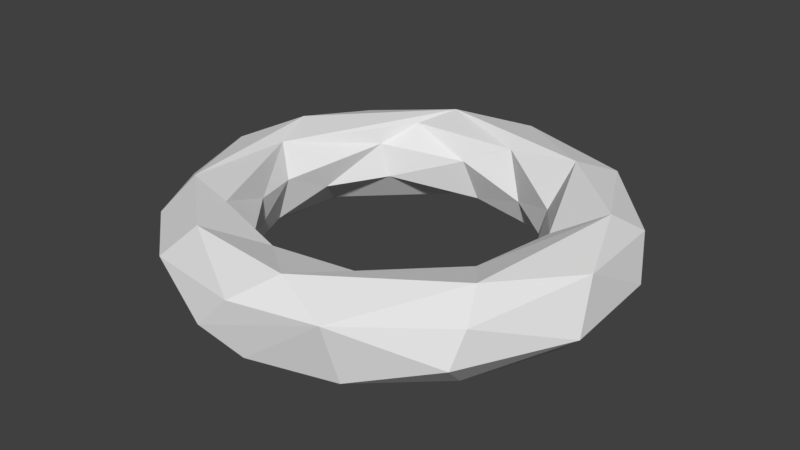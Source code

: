 # Source: Ring.blend  (saved by Blender 2.80.75; exported with 4.5.12 LTS)
import bpy
from mathutils import Matrix  # noqa: F401  (used for matrix-valued properties, if any)

bpy.ops.wm.read_factory_settings(use_empty=True)
scene = bpy.context.scene
scene.name = 'Scene'

# ---- collections
col_collection_1 = bpy.data.collections.new('Collection 1'); scene.collection.children.link(col_collection_1)

# ---- world
world_world = bpy.data.worlds.new('World'); scene.world = world_world
world_world.color = (0.05088, 0.05088, 0.05088)
world_world.use_sun_shadow = False
world_world.sun_shadow_jitter_overblur = 0.0
world_world.cycles.sampling_method = 'MANUAL'

# ---- meshes
me_torus = bpy.data.meshes.new('Torus')
me_torus.from_pydata([(1.19, -0.09329, 0.1827), (0.8223, 0.115, 0.181), (0.7755, -0.01987, -0.07754), (0.9029, -0.01696, -0.2157), (1.068, -0.1431, -0.2485), (1.202, 0.3688, -0.07263), (1.058, 0.4407, -0.2164), (1.106, 0.5452, 0.1199), (1.01, 0.3634, 0.2495), (0.6868, 0.4023, -0.1235), (0.9403, 0.8453, -0.05821), (0.5431, 0.7979, 0.2485), (0.5529, 0.5246, 0.06692), (0.5506, 0.7176, -0.2145), (0.5371, 0.9068, -0.2506), (0.7189, 0.9343, 0.195), (0.4574, 1.099, -0.1941), (0.2403, 0.7253, -0.06104), (0.4148, 1.186, 0.06765), (0.1052, 0.8276, 0.1869), (0.002728, 1.184, 0.1902), (-0.001136, 1.252, -0.07144), (-0.1084, 0.8234, -0.1806), (-0.4095, 0.997, 0.2485), (-0.1586, 0.7417, 0.068), (-0.2019, 1.044, -0.2516), (-0.4796, 1.168, 0.07096), (-0.4976, 0.7479, 0.2162), (-0.7125, 1.05, -0.07425), (-0.6015, 0.5342, 0.1255), (-0.541, 0.5394, -0.06628), (-0.9845, 0.6838, -0.1944), (-0.8912, 0.7727, 0.1894), (-0.864, 0.407, -0.2493), (-1.143, 0.5137, 0.07051), (-1.026, 0.337, 0.2494), (-0.9082, 0.04447, 0.2133), (-0.7278, 0.2032, -0.06663), (-1.26, 0.06946, -0.004067), (-0.7602, -0.06837, 0.06137), (-1.183, -0.01648, 0.1911), (-1.177, 0.03808, -0.1957), (-0.8169, -0.09819, -0.1821), (-1.195, -0.369, 0.08019), (-1.14, -0.472, -0.1265), (-0.8807, -0.6207, 0.248), (-0.6789, -0.3397, 0.07399), (-0.6304, -0.5487, -0.1803), (-0.9299, -0.5457, -0.2485), (-0.9828, -0.7817, 0.06686), (-0.5775, -0.6826, 0.2145), (-0.4583, -0.608, 0.06603), (-0.7187, -0.9436, -0.187), (-0.6088, -1.098, 0.06686), (-0.4351, -0.9925, 0.2492), (-0.188, -0.8081, -0.1833), (1.142e-07, -1.03, -0.25), (-0.1682, -1.254, -0.06793), (0.01709, -1.237, 0.1231), (-0.1062, -0.8201, 0.1815), (0.01507, -0.7624, 2.499e-08), (0.0502, -1.184, -0.1928), (0.1986, -1.064, 0.2484), (0.3632, -0.7495, 0.1804), (0.2923, -0.7719, -0.177), (0.4939, -1.14, 0.1331), (0.3877, -0.6468, -1.544e-08), (0.5258, -1.056, -0.1904), (0.6056, -0.571, -0.1856), (0.9501, -0.8332, -0.06036), (0.9785, -0.7508, 0.1265), (0.9037, -0.585, 0.2489), (0.692, -0.3318, -0.003869), (0.8641, -0.6347, -0.2489), (0.7445, -0.3705, 0.1829), (1.236, -0.2458, -0.07354)], [], [(5, 0, 75), (5, 7, 0), (9, 3, 2), (10, 7, 5), (1, 12, 2), (12, 9, 2), (9, 13, 3), (14, 6, 4), (6, 10, 5), (17, 13, 9), (19, 17, 12), (18, 20, 15), (20, 11, 15), (22, 13, 17), (21, 20, 18), (24, 17, 19), (24, 22, 17), (22, 25, 14), (23, 27, 19), (27, 24, 19), (28, 26, 21), (27, 29, 24), (24, 30, 22), (31, 28, 25), (26, 32, 23), (34, 32, 28), (32, 35, 23), (31, 34, 28), (36, 39, 29), (40, 35, 34), (41, 38, 31), (37, 42, 33), (45, 36, 35), (48, 44, 41), (45, 50, 36), (46, 47, 39), (51, 47, 46), (48, 52, 44), (52, 49, 44), (57, 53, 52), (56, 61, 52), (61, 57, 52), (58, 62, 54), (62, 59, 54), (63, 60, 59), (60, 64, 55), (65, 58, 57), (62, 63, 59), (65, 62, 58), (67, 65, 61), (73, 67, 56), (67, 69, 65), (71, 62, 65), (74, 72, 63), (72, 2, 68), (75, 0, 70), (0, 71, 70), (8, 74, 71), (1, 72, 74), (8, 1, 74), (4, 3, 13, 14), (0, 7, 8), (8, 11, 1), (11, 12, 1), (36, 27, 23, 35), (7, 15, 8), (10, 15, 7), (15, 11, 8), (14, 16, 6), (6, 16, 10), (12, 17, 9), (10, 18, 15), (16, 18, 10), (11, 19, 12), (13, 22, 14), (16, 21, 18), (20, 23, 11), (11, 23, 19), (14, 25, 16), (16, 25, 21), (21, 26, 20), (20, 26, 23), (25, 28, 21), (29, 30, 24), (30, 25, 22), (28, 32, 26), (25, 33, 31), (30, 33, 25), (32, 34, 35), (54, 45, 49, 53), (27, 36, 29), (29, 37, 30), (30, 37, 33), (29, 39, 37), (33, 41, 31), (31, 38, 34), (38, 40, 34), (39, 42, 37), (33, 42, 48), (33, 48, 41), (38, 43, 40), (41, 44, 38), (40, 45, 35), (36, 46, 39), (44, 43, 38), (43, 45, 40), (39, 47, 42), (42, 47, 48), (43, 49, 45), (36, 50, 46), (44, 49, 43), (50, 51, 46), (45, 54, 50), (73, 56, 64, 68), (52, 53, 49), (47, 55, 48), (50, 59, 51), (51, 55, 47), (55, 56, 48), (48, 56, 52), (57, 58, 53), (53, 58, 54), (54, 59, 50), (59, 60, 51), (51, 60, 55), (55, 64, 56), (56, 67, 61), (61, 65, 57), (75, 4, 6, 5), (63, 66, 60), (60, 66, 64), (74, 63, 62, 71), (69, 70, 65), (70, 71, 65), (68, 64, 66, 72), (63, 72, 66), (4, 73, 68, 3), (67, 73, 69), (69, 75, 70), (68, 2, 3), (75, 69, 73, 4), (0, 8, 71), (1, 2, 72)])
me_torus.use_remesh_preserve_volume = False
me_torus.use_remesh_preserve_attributes = False
me_torus.use_mirror_vertex_groups = False
me_torus.update()

# ---- objects
ob_torus = bpy.data.objects.new('Torus', me_torus)

# ---- transforms, parenting, visibility, modifiers, constraints
ob_torus.location = (0.0, 0.0, 0.0)
ob_torus.lineart.crease_threshold = 0.0

# ---- collection membership
col_collection_1.objects.link(ob_torus)

# ---- scene / render settings (as saved in the file)
scene.frame_start = 1; scene.frame_end = 250; scene.frame_set(1)
scene.render.engine = 'BLENDER_EEVEE_NEXT'
scene.render.resolution_percentage = 50
scene.render.dither_intensity = 0.0
scene.cycles.use_denoising = False
scene.cycles.samples = 128
scene.cycles.sampling_pattern = 'TABULATED_SOBOL'
scene.cycles.light_sampling_threshold = 0.0
scene.cycles.use_adaptive_sampling = False
scene.cycles.use_light_tree = False
scene.cycles.blur_glossy = 0.0
scene.cycles.sample_clamp_indirect = 0.0
scene.view_settings.view_transform = 'Standard'
bpy.context.view_layer.update()

# ---- added for rendering (the .blend has no active camera and no usable light): camera, sun
cam_auto = bpy.data.cameras.new('AutoCamera')
cam_auto.lens = 50.0
cam_auto.sensor_width = 36.0
cam_auto.clip_end = 1000.0
ob_auto_camera = bpy.data.objects.new('AutoCamera', cam_auto)
scene.collection.objects.link(ob_auto_camera)
ob_auto_camera.location = (3.2931, -3.96752, 2.64323)
ob_auto_camera.rotation_euler = (1.09748, -7.21219e-08, 0.694738)
scene.camera = ob_auto_camera
light_auto_sun = bpy.data.lights.new('AutoSun', 'SUN')
light_auto_sun.energy = 3.0
light_auto_sun.angle = 0.0523599
ob_auto_sun = bpy.data.objects.new('AutoSun', light_auto_sun)
scene.collection.objects.link(ob_auto_sun)
ob_auto_sun.rotation_euler = (0.872665, 0.174533, 0.523599)
bpy.context.view_layer.update()
